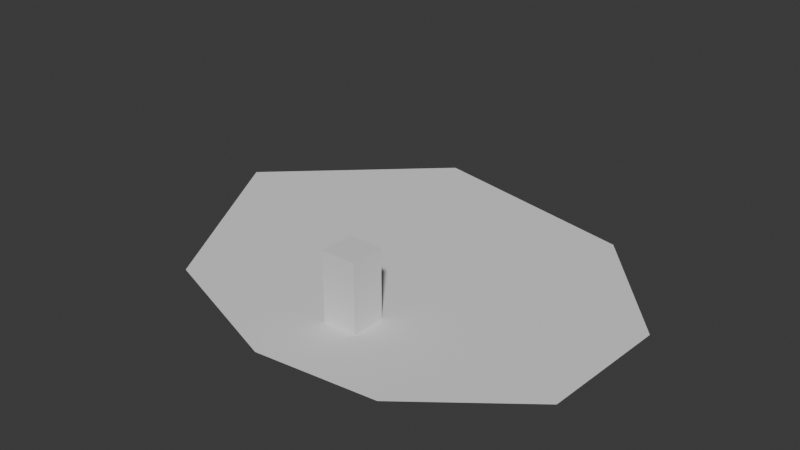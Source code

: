 # Source: BlockingCuevaEN.blend  (saved by Blender 4.3.34; exported with 4.5.12 LTS)
import bpy
from mathutils import Matrix  # noqa: F401  (used for matrix-valued properties, if any)

bpy.ops.wm.read_factory_settings(use_empty=True)
scene = bpy.context.scene
scene.name = 'Scene'

# ---- collections
col_collection = bpy.data.collections.new('Collection'); scene.collection.children.link(col_collection)

# ---- materials (node trees are filled in below, after node groups)
mat_material = bpy.data.materials.new('Material')
mat_material.alpha_threshold = 0.0
mat_material.roughness = 0.5
mat_material.line_color = (0.0, 0.0, 0.0, 1.0)

# ---- material node trees
mat_material.use_nodes = True; mat_material.node_tree.nodes.clear()
_N = mat_material.node_tree.nodes; _L = mat_material.node_tree.links
n0 = _N.new('ShaderNodeOutputMaterial'); n0.name = 'Material Output'; n0.location = (300, 300)
n1 = _N.new('ShaderNodeBsdfPrincipled'); n1.name = 'Principled BSDF'; n1.location = (10, 300)
n1.inputs[3].default_value = 1.45
_L.new(n1.outputs[0], n0.inputs[0])
n0.is_active_output = True

# ---- world
world_world = bpy.data.worlds.new('World'); scene.world = world_world
world_world.use_nodes = True; world_world.node_tree.nodes.clear()
_N = world_world.node_tree.nodes; _L = world_world.node_tree.links
n0 = _N.new('ShaderNodeOutputWorld'); n0.name = 'World Output'; n0.location = (300, 300)
n1 = _N.new('ShaderNodeBackground'); n1.name = 'Background'; n1.location = (10, 300)
n1.inputs[0].default_value = (0.05088, 0.05088, 0.05088, 1.0)
_L.new(n1.outputs[0], n0.inputs[0])
n0.is_active_output = True
world_world.color = (0.05088, 0.05088, 0.05088)
world_world.sun_shadow_jitter_overblur = 0.0

# ---- meshes
me_cube = bpy.data.meshes.new('Cube')
me_cube.from_pydata([(1.0, 1.0, 1.0), (1.0, 1.0, -1.0), (1.0, -1.0, 1.0), (1.0, -1.0, -1.0), (-1.0, 1.0, 1.0), (-1.0, 1.0, -1.0), (-1.0, -1.0, 1.0), (-1.0, -1.0, -1.0)], [], [(0, 4, 6, 2), (3, 2, 6, 7), (7, 6, 4, 5), (5, 1, 3, 7), (1, 0, 2, 3), (5, 4, 0, 1)])
_uv = me_cube.uv_layers.new(name='UVMap')
_uv.uv.foreach_set('vector', [0.625, 0.5, 0.875, 0.5, 0.875, 0.75, 0.625, 0.75, 0.375, 0.75, 0.625, 0.75, 0.625, 1.0, 0.375, 1.0, 0.375, 0.0, 0.625, 0.0, 0.625, 0.25, 0.375, 0.25, 0.125, 0.5, 0.375, 0.5, 0.375, 0.75, 0.125, 0.75, 0.375, 0.5, 0.625, 0.5, 0.625, 0.75, 0.375, 0.75, 0.375, 0.25, 0.625, 0.25, 0.625, 0.5, 0.375, 0.5])
me_cube.materials.append(mat_material)
me_cube.use_mirror_vertex_groups = False
me_cube.update()
me_plane = bpy.data.meshes.new('Plane')
me_plane.from_pydata([(5.75, 0.2699, 0.0), (2.646, -2.152, 0.0), (-5.138, -0.9765, 0.0), (-0.8343, -2.529, 0.0), (5.953, 4.09, 0.0), (2.925, 7.571, 0.0), (-3.622, 8.925, 0.0), (-8.278, 4.608, 0.0)], [], [(4, 5, 6, 7, 2, 3, 1, 0)])
_uv = me_plane.uv_layers.new(name='UVMap')
_uv.uv.foreach_set('vector', [0.0, 0.0, 0.0, 0.0, 0.0, 0.0, 0.0, 0.0, 0.0, 0.0, 0.0, 0.0, 0.0, 0.0, 0.0, 0.0])
me_plane.update()

# ---- objects
ob_cube = bpy.data.objects.new('Cube', me_cube)
ob_plane = bpy.data.objects.new('Plane', me_plane)

# ---- transforms, parenting, visibility, modifiers, constraints
ob_cube.location = (0.0, 0.0, 23.2)
ob_cube.scale = (0.5, 0.5, 1.0)
ob_cube.lock_rotations_4d = False
ob_cube.empty_display_type = 'ARROWS'
ob_cube.lineart.crease_threshold = 0.0
ob_plane.location = (0.0, 0.0, 22.2)

# ---- collection membership
col_collection.objects.link(ob_cube)
col_collection.objects.link(ob_plane)

# ---- scene / render settings (as saved in the file)
scene.frame_start = 1; scene.frame_end = 250; scene.frame_set(1)
scene.render.engine = 'BLENDER_EEVEE_NEXT'
bpy.context.view_layer.update()

# ---- added for rendering (the .blend has no active camera and no usable light): camera, sun
cam_auto = bpy.data.cameras.new('AutoCamera')
cam_auto.lens = 50.0
cam_auto.sensor_width = 36.0
cam_auto.clip_end = 1000.0
ob_auto_camera = bpy.data.objects.new('AutoCamera', cam_auto)
scene.collection.objects.link(ob_auto_camera)
ob_auto_camera.location = (15.841, -17.2056, 36.8032)
ob_auto_camera.rotation_euler = (1.09748, -7.21219e-08, 0.694738)
scene.camera = ob_auto_camera
light_auto_sun = bpy.data.lights.new('AutoSun', 'SUN')
light_auto_sun.energy = 3.0
light_auto_sun.angle = 0.0523599
ob_auto_sun = bpy.data.objects.new('AutoSun', light_auto_sun)
scene.collection.objects.link(ob_auto_sun)
ob_auto_sun.rotation_euler = (0.872665, 0.174533, 0.523599)
bpy.context.view_layer.update()
